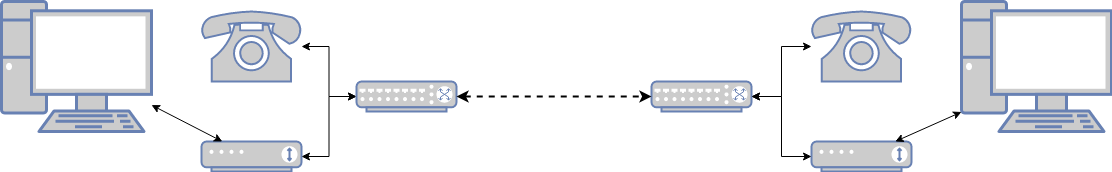

The diagram above was exported from draw.io. Its source (the exported page's mxGraphModel, read from the mxfile embedded in the PNG):
<mxGraphModel dx="1418" dy="901" grid="1" gridSize="10" guides="1" tooltips="1" connect="1" arrows="1" fold="1" page="1" pageScale="1" pageWidth="850" pageHeight="1100" math="0" shadow="0">
  <root>
    <mxCell id="0" />
    <mxCell id="1" parent="0" />
    <mxCell id="evkGf5z-tE5zfhU3d6iq-1" value="" style="fontColor=#0066CC;verticalAlign=top;verticalLabelPosition=bottom;labelPosition=center;align=center;html=1;outlineConnect=0;fillColor=#CCCCCC;strokeColor=#6881B3;gradientColor=none;gradientDirection=north;strokeWidth=2;shape=mxgraph.networks.modem;" vertex="1" parent="1">
      <mxGeometry x="220" y="240" width="100" height="30" as="geometry" />
    </mxCell>
    <mxCell id="evkGf5z-tE5zfhU3d6iq-2" value="" style="fontColor=#0066CC;verticalAlign=top;verticalLabelPosition=bottom;labelPosition=center;align=center;html=1;outlineConnect=0;fillColor=#CCCCCC;strokeColor=#6881B3;gradientColor=none;gradientDirection=north;strokeWidth=2;shape=mxgraph.networks.phone_1;" vertex="1" parent="1">
      <mxGeometry x="220" y="110" width="100" height="70" as="geometry" />
    </mxCell>
    <mxCell id="evkGf5z-tE5zfhU3d6iq-3" value="" style="fontColor=#0066CC;verticalAlign=top;verticalLabelPosition=bottom;labelPosition=center;align=center;html=1;outlineConnect=0;fillColor=#CCCCCC;strokeColor=#6881B3;gradientColor=none;gradientDirection=north;strokeWidth=2;shape=mxgraph.networks.pc;" vertex="1" parent="1">
      <mxGeometry x="20" y="100" width="150" height="130" as="geometry" />
    </mxCell>
    <mxCell id="evkGf5z-tE5zfhU3d6iq-11" style="edgeStyle=orthogonalEdgeStyle;rounded=0;orthogonalLoop=1;jettySize=auto;html=1;startArrow=classic;startFill=1;entryX=0;entryY=0.5;entryDx=0;entryDy=0;entryPerimeter=0;" edge="1" parent="1" source="evkGf5z-tE5zfhU3d6iq-1" target="evkGf5z-tE5zfhU3d6iq-4">
      <mxGeometry relative="1" as="geometry" />
    </mxCell>
    <mxCell id="evkGf5z-tE5zfhU3d6iq-13" style="edgeStyle=orthogonalEdgeStyle;rounded=0;orthogonalLoop=1;jettySize=auto;html=1;exitX=0;exitY=0.5;exitDx=0;exitDy=0;exitPerimeter=0;startArrow=classic;startFill=1;" edge="1" parent="1" source="evkGf5z-tE5zfhU3d6iq-4" target="evkGf5z-tE5zfhU3d6iq-2">
      <mxGeometry relative="1" as="geometry" />
    </mxCell>
    <mxCell id="evkGf5z-tE5zfhU3d6iq-4" value="" style="fontColor=#0066CC;verticalAlign=top;verticalLabelPosition=bottom;labelPosition=center;align=center;html=1;outlineConnect=0;fillColor=#CCCCCC;strokeColor=#6881B3;gradientColor=none;gradientDirection=north;strokeWidth=2;shape=mxgraph.networks.switch;" vertex="1" parent="1">
      <mxGeometry x="375" y="180" width="100" height="30" as="geometry" />
    </mxCell>
    <mxCell id="evkGf5z-tE5zfhU3d6iq-5" value="" style="fontColor=#0066CC;verticalAlign=top;verticalLabelPosition=bottom;labelPosition=center;align=center;html=1;outlineConnect=0;fillColor=#CCCCCC;strokeColor=#6881B3;gradientColor=none;gradientDirection=north;strokeWidth=2;shape=mxgraph.networks.switch;" vertex="1" parent="1">
      <mxGeometry x="670" y="180" width="100" height="30" as="geometry" />
    </mxCell>
    <mxCell id="evkGf5z-tE5zfhU3d6iq-6" value="" style="fontColor=#0066CC;verticalAlign=top;verticalLabelPosition=bottom;labelPosition=center;align=center;html=1;outlineConnect=0;fillColor=#CCCCCC;strokeColor=#6881B3;gradientColor=none;gradientDirection=north;strokeWidth=2;shape=mxgraph.networks.pc;" vertex="1" parent="1">
      <mxGeometry x="980" y="100" width="150" height="130" as="geometry" />
    </mxCell>
    <mxCell id="evkGf5z-tE5zfhU3d6iq-8" value="" style="fontColor=#0066CC;verticalAlign=top;verticalLabelPosition=bottom;labelPosition=center;align=center;html=1;outlineConnect=0;fillColor=#CCCCCC;strokeColor=#6881B3;gradientColor=none;gradientDirection=north;strokeWidth=2;shape=mxgraph.networks.modem;" vertex="1" parent="1">
      <mxGeometry x="830" y="240" width="100" height="30" as="geometry" />
    </mxCell>
    <mxCell id="evkGf5z-tE5zfhU3d6iq-9" value="" style="fontColor=#0066CC;verticalAlign=top;verticalLabelPosition=bottom;labelPosition=center;align=center;html=1;outlineConnect=0;fillColor=#CCCCCC;strokeColor=#6881B3;gradientColor=none;gradientDirection=north;strokeWidth=2;shape=mxgraph.networks.phone_1;" vertex="1" parent="1">
      <mxGeometry x="830" y="110" width="100" height="70" as="geometry" />
    </mxCell>
    <mxCell id="evkGf5z-tE5zfhU3d6iq-12" value="" style="endArrow=classic;startArrow=classic;html=1;rounded=0;entryX=0;entryY=0.5;entryDx=0;entryDy=0;entryPerimeter=0;dashed=1;strokeWidth=2;" edge="1" parent="1" source="evkGf5z-tE5zfhU3d6iq-4" target="evkGf5z-tE5zfhU3d6iq-5">
      <mxGeometry width="50" height="50" relative="1" as="geometry">
        <mxPoint x="400" y="490" as="sourcePoint" />
        <mxPoint x="450" y="440" as="targetPoint" />
      </mxGeometry>
    </mxCell>
    <mxCell id="evkGf5z-tE5zfhU3d6iq-16" value="" style="endArrow=classic;startArrow=classic;html=1;rounded=0;strokeWidth=1;" edge="1" parent="1" source="evkGf5z-tE5zfhU3d6iq-3" target="evkGf5z-tE5zfhU3d6iq-1">
      <mxGeometry width="50" height="50" relative="1" as="geometry">
        <mxPoint x="400" y="490" as="sourcePoint" />
        <mxPoint x="450" y="440" as="targetPoint" />
      </mxGeometry>
    </mxCell>
    <mxCell id="evkGf5z-tE5zfhU3d6iq-17" value="" style="endArrow=classic;startArrow=classic;html=1;rounded=0;strokeWidth=1;entryX=0;entryY=0.85;entryDx=0;entryDy=0;entryPerimeter=0;" edge="1" parent="1" source="evkGf5z-tE5zfhU3d6iq-8" target="evkGf5z-tE5zfhU3d6iq-6">
      <mxGeometry width="50" height="50" relative="1" as="geometry">
        <mxPoint x="400" y="490" as="sourcePoint" />
        <mxPoint x="450" y="440" as="targetPoint" />
      </mxGeometry>
    </mxCell>
    <mxCell id="evkGf5z-tE5zfhU3d6iq-18" value="" style="endArrow=classic;startArrow=classic;html=1;rounded=0;strokeWidth=1;entryX=1;entryY=0.5;entryDx=0;entryDy=0;entryPerimeter=0;edgeStyle=orthogonalEdgeStyle;" edge="1" parent="1" source="evkGf5z-tE5zfhU3d6iq-8" target="evkGf5z-tE5zfhU3d6iq-5">
      <mxGeometry width="50" height="50" relative="1" as="geometry">
        <mxPoint x="400" y="490" as="sourcePoint" />
        <mxPoint x="450" y="440" as="targetPoint" />
      </mxGeometry>
    </mxCell>
    <mxCell id="evkGf5z-tE5zfhU3d6iq-19" value="" style="endArrow=classic;startArrow=classic;html=1;rounded=0;strokeWidth=1;entryX=1;entryY=0.5;entryDx=0;entryDy=0;entryPerimeter=0;edgeStyle=orthogonalEdgeStyle;" edge="1" parent="1" source="evkGf5z-tE5zfhU3d6iq-9" target="evkGf5z-tE5zfhU3d6iq-5">
      <mxGeometry width="50" height="50" relative="1" as="geometry">
        <mxPoint x="510" y="470" as="sourcePoint" />
        <mxPoint x="450" y="440" as="targetPoint" />
      </mxGeometry>
    </mxCell>
  </root>
</mxGraphModel>